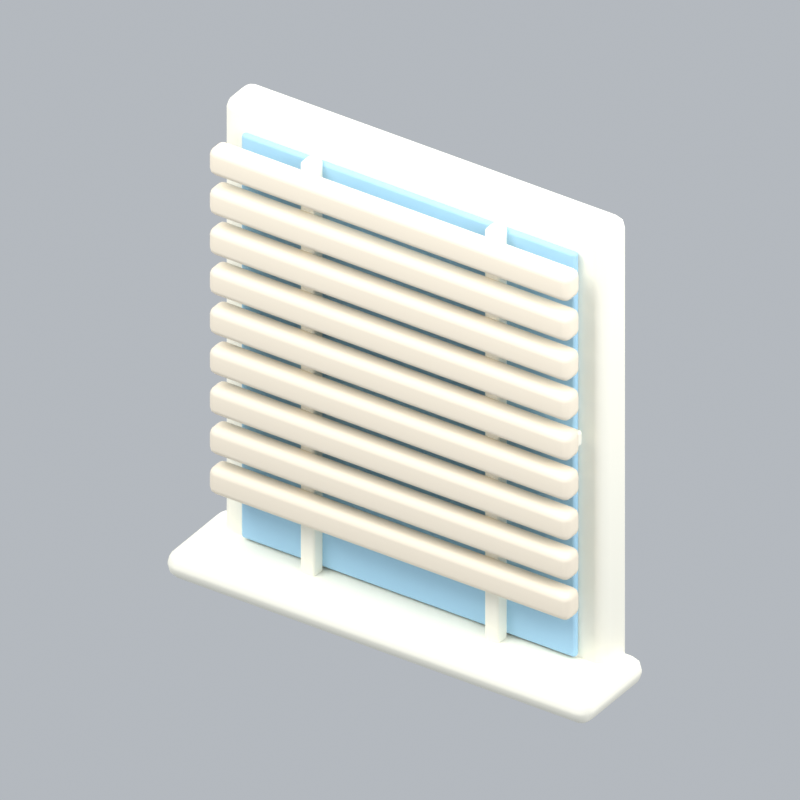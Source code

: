 # Source: windowBlinds.blend  (saved by Blender 5.2.45; exported with 4.5.12 LTS)
import bpy
from mathutils import Matrix  # noqa: F401  (used for matrix-valued properties, if any)

bpy.ops.wm.read_factory_settings(use_empty=True)
scene = bpy.context.scene
scene.name = 'Scene'

# ---- collections
col_collection = bpy.data.collections.new('Collection'); scene.collection.children.link(col_collection)

# ---- materials (node trees are filled in below, after node groups)
mat_cream = bpy.data.materials.new('cream')
mat_cream.diffuse_color = (0.9911, 0.9647, 0.8388, 1.0)
mat_blue = bpy.data.materials.new('blue')
mat_blue.diffuse_color = (0.3968, 0.6654, 0.8714, 1.0)
mat_paper = bpy.data.materials.new('paper')
mat_paper.diffuse_color = (0.9301, 0.8308, 0.6724, 1.0)

# ---- material node trees
mat_cream.use_nodes = True; mat_cream.node_tree.nodes.clear()
_N = mat_cream.node_tree.nodes; _L = mat_cream.node_tree.links
n0 = _N.new('ShaderNodeBsdfPrincipled'); n0.name = 'Principled BSDF'; n0.location = (-200, 100)
n0.inputs[0].default_value = (0.9911, 0.9647, 0.8388, 1.0)
n0.inputs[2].default_value = 0.72
n0.inputs[10].default_value = 0.005
n1 = _N.new('ShaderNodeOutputMaterial'); n1.name = 'Material Output'; n1.location = (200, 100)
_L.new(n0.outputs[0], n1.inputs[0])
n1.is_active_output = True
mat_blue.use_nodes = True; mat_blue.node_tree.nodes.clear()
_N = mat_blue.node_tree.nodes; _L = mat_blue.node_tree.links
n0 = _N.new('ShaderNodeBsdfPrincipled'); n0.name = 'Principled BSDF'; n0.location = (-200, 100)
n0.inputs[0].default_value = (0.3968, 0.6654, 0.8714, 1.0)
n0.inputs[2].default_value = 0.72
n0.inputs[10].default_value = 0.005
n1 = _N.new('ShaderNodeOutputMaterial'); n1.name = 'Material Output'; n1.location = (200, 100)
_L.new(n0.outputs[0], n1.inputs[0])
n1.is_active_output = True
mat_paper.use_nodes = True; mat_paper.node_tree.nodes.clear()
_N = mat_paper.node_tree.nodes; _L = mat_paper.node_tree.links
n0 = _N.new('ShaderNodeBsdfPrincipled'); n0.name = 'Principled BSDF'; n0.location = (-200, 100)
n0.inputs[0].default_value = (0.9301, 0.8308, 0.6724, 1.0)
n0.inputs[2].default_value = 0.72
n0.inputs[10].default_value = 0.005
n1 = _N.new('ShaderNodeOutputMaterial'); n1.name = 'Material Output'; n1.location = (200, 100)
_L.new(n0.outputs[0], n1.inputs[0])
n1.is_active_output = True

# ---- world
world_world = bpy.data.worlds.new('World'); scene.world = world_world
world_world.use_nodes = True; world_world.node_tree.nodes.clear()
_N = world_world.node_tree.nodes; _L = world_world.node_tree.links
n0 = _N.new('ShaderNodeOutputWorld'); n0.name = 'World Output'; n0.location = (200, 100)
n1 = _N.new('ShaderNodeBackground'); n1.name = 'Background'; n1.location = (-200, 100)
n1.inputs[0].default_value = (0.65, 0.69, 0.74, 1.0)
n1.inputs[1].default_value = 0.7
_L.new(n1.outputs[0], n0.inputs[0])
n0.is_active_output = True
world_world.color = (0.3, 0.3, 0.3)
world_world.sun_shadow_jitter_overblur = 0.0

# ---- cameras
cam_camera_236 = bpy.data.cameras.new('Camera.236')
cam_camera_236.type = 'ORTHO'
cam_camera_236.ortho_scale = 2.528

# ---- lights
light_area_705 = bpy.data.lights.new('Area.705', 'AREA')
light_area_705.energy = 500.0
light_area_705.shape = 'DISK'
light_area_705.size = 5.0
light_area_705.size_y = 1.0
light_area_706 = bpy.data.lights.new('Area.706', 'AREA')
light_area_706.energy = 180.0
light_area_706.shape = 'DISK'
light_area_706.size = 4.0
light_area_706.size_y = 1.0
light_area_707 = bpy.data.lights.new('Area.707', 'AREA')
light_area_707.energy = 300.0
light_area_707.shape = 'DISK'
light_area_707.size = 4.0
light_area_707.size_y = 1.0

# ---- meshes
me_cube_922 = bpy.data.meshes.new('Cube.922')
me_cube_922.from_pydata([(-0.725, -0.075, -0.85), (-0.725, -0.075, 0.85), (-0.725, 0.075, -0.85), (-0.725, 0.075, 0.85), (0.725, -0.075, -0.85), (0.725, -0.075, 0.85), (0.725, 0.075, -0.85), (0.725, 0.075, 0.85)], [], [(0, 1, 3, 2), (2, 3, 7, 6), (6, 7, 5, 4), (4, 5, 1, 0), (2, 6, 4, 0), (7, 3, 1, 5)])
_uv = me_cube_922.uv_layers.new(name='UVMap')
_uv.uv.foreach_set('vector', [0.375, 0.0, 0.625, 0.0, 0.625, 0.25, 0.375, 0.25, 0.375, 0.25, 0.625, 0.25, 0.625, 0.5, 0.375, 0.5, 0.375, 0.5, 0.625, 0.5, 0.625, 0.75, 0.375, 0.75, 0.375, 0.75, 0.625, 0.75, 0.625, 1.0, 0.375, 1.0, 0.125, 0.5, 0.375, 0.5, 0.375, 0.75, 0.125, 0.75, 0.625, 0.5, 0.875, 0.5, 0.875, 0.75, 0.625, 0.75])
me_cube_922.materials.append(mat_cream)
me_cube_922.update()
me_cube_923 = bpy.data.meshes.new('Cube.923')
me_cube_923.from_pydata([(-0.635, -0.0125, -0.76), (-0.635, -0.0125, 0.76), (-0.635, 0.0125, -0.76), (-0.635, 0.0125, 0.76), (0.635, -0.0125, -0.76), (0.635, -0.0125, 0.76), (0.635, 0.0125, -0.76), (0.635, 0.0125, 0.76)], [], [(0, 1, 3, 2), (2, 3, 7, 6), (6, 7, 5, 4), (4, 5, 1, 0), (2, 6, 4, 0), (7, 3, 1, 5)])
_uv = me_cube_923.uv_layers.new(name='UVMap')
_uv.uv.foreach_set('vector', [0.375, 0.0, 0.625, 0.0, 0.625, 0.25, 0.375, 0.25, 0.375, 0.25, 0.625, 0.25, 0.625, 0.5, 0.375, 0.5, 0.375, 0.5, 0.625, 0.5, 0.625, 0.75, 0.375, 0.75, 0.375, 0.75, 0.625, 0.75, 0.625, 1.0, 0.375, 1.0, 0.125, 0.5, 0.375, 0.5, 0.375, 0.75, 0.125, 0.75, 0.625, 0.5, 0.875, 0.5, 0.875, 0.75, 0.625, 0.75])
me_cube_923.materials.append(mat_blue)
me_cube_923.update()
me_cube_924 = bpy.data.meshes.new('Cube.924')
me_cube_924.from_pydata([(-0.0275, -0.0275, -0.775), (-0.0275, -0.0275, 0.775), (-0.0275, 0.0275, -0.775), (-0.0275, 0.0275, 0.775), (0.0275, -0.0275, -0.775), (0.0275, -0.0275, 0.775), (0.0275, 0.0275, -0.775), (0.0275, 0.0275, 0.775)], [], [(0, 1, 3, 2), (2, 3, 7, 6), (6, 7, 5, 4), (4, 5, 1, 0), (2, 6, 4, 0), (7, 3, 1, 5)])
_uv = me_cube_924.uv_layers.new(name='UVMap')
_uv.uv.foreach_set('vector', [0.375, 0.0, 0.625, 0.0, 0.625, 0.25, 0.375, 0.25, 0.375, 0.25, 0.625, 0.25, 0.625, 0.5, 0.375, 0.5, 0.375, 0.5, 0.625, 0.5, 0.625, 0.75, 0.375, 0.75, 0.375, 0.75, 0.625, 0.75, 0.625, 1.0, 0.375, 1.0, 0.125, 0.5, 0.375, 0.5, 0.375, 0.75, 0.125, 0.75, 0.625, 0.5, 0.875, 0.5, 0.875, 0.75, 0.625, 0.75])
me_cube_924.materials.append(mat_cream)
me_cube_924.update()
me_cube_925 = bpy.data.meshes.new('Cube.925')
me_cube_925.from_pydata([(-0.0275, -0.0275, -0.775), (-0.0275, -0.0275, 0.775), (-0.0275, 0.0275, -0.775), (-0.0275, 0.0275, 0.775), (0.0275, -0.0275, -0.775), (0.0275, -0.0275, 0.775), (0.0275, 0.0275, -0.775), (0.0275, 0.0275, 0.775)], [], [(0, 1, 3, 2), (2, 3, 7, 6), (6, 7, 5, 4), (4, 5, 1, 0), (2, 6, 4, 0), (7, 3, 1, 5)])
_uv = me_cube_925.uv_layers.new(name='UVMap')
_uv.uv.foreach_set('vector', [0.375, 0.0, 0.625, 0.0, 0.625, 0.25, 0.375, 0.25, 0.375, 0.25, 0.625, 0.25, 0.625, 0.5, 0.375, 0.5, 0.375, 0.5, 0.625, 0.5, 0.625, 0.75, 0.375, 0.75, 0.375, 0.75, 0.625, 0.75, 0.625, 1.0, 0.375, 1.0, 0.125, 0.5, 0.375, 0.5, 0.375, 0.75, 0.125, 0.75, 0.625, 0.5, 0.875, 0.5, 0.875, 0.75, 0.625, 0.75])
me_cube_925.materials.append(mat_cream)
me_cube_925.update()
me_cube_926 = bpy.data.meshes.new('Cube.926')
me_cube_926.from_pydata([(-0.665, -0.0275, -0.0275), (-0.665, -0.0275, 0.0275), (-0.665, 0.0275, -0.0275), (-0.665, 0.0275, 0.0275), (0.665, -0.0275, -0.0275), (0.665, -0.0275, 0.0275), (0.665, 0.0275, -0.0275), (0.665, 0.0275, 0.0275)], [], [(0, 1, 3, 2), (2, 3, 7, 6), (6, 7, 5, 4), (4, 5, 1, 0), (2, 6, 4, 0), (7, 3, 1, 5)])
_uv = me_cube_926.uv_layers.new(name='UVMap')
_uv.uv.foreach_set('vector', [0.375, 0.0, 0.625, 0.0, 0.625, 0.25, 0.375, 0.25, 0.375, 0.25, 0.625, 0.25, 0.625, 0.5, 0.375, 0.5, 0.375, 0.5, 0.625, 0.5, 0.625, 0.75, 0.375, 0.75, 0.375, 0.75, 0.625, 0.75, 0.625, 1.0, 0.375, 1.0, 0.125, 0.5, 0.375, 0.5, 0.375, 0.75, 0.125, 0.75, 0.625, 0.5, 0.875, 0.5, 0.875, 0.75, 0.625, 0.75])
me_cube_926.materials.append(mat_cream)
me_cube_926.update()
me_cube_927 = bpy.data.meshes.new('Cube.927')
me_cube_927.from_pydata([(-0.805, -0.175, -0.05), (-0.805, -0.175, 0.05), (-0.805, 0.175, -0.05), (-0.805, 0.175, 0.05), (0.805, -0.175, -0.05), (0.805, -0.175, 0.05), (0.805, 0.175, -0.05), (0.805, 0.175, 0.05)], [], [(0, 1, 3, 2), (2, 3, 7, 6), (6, 7, 5, 4), (4, 5, 1, 0), (2, 6, 4, 0), (7, 3, 1, 5)])
_uv = me_cube_927.uv_layers.new(name='UVMap')
_uv.uv.foreach_set('vector', [0.375, 0.0, 0.625, 0.0, 0.625, 0.25, 0.375, 0.25, 0.375, 0.25, 0.625, 0.25, 0.625, 0.5, 0.375, 0.5, 0.375, 0.5, 0.625, 0.5, 0.625, 0.75, 0.375, 0.75, 0.375, 0.75, 0.625, 0.75, 0.625, 1.0, 0.375, 1.0, 0.125, 0.5, 0.375, 0.5, 0.375, 0.75, 0.125, 0.75, 0.625, 0.5, 0.875, 0.5, 0.875, 0.75, 0.625, 0.75])
me_cube_927.materials.append(mat_cream)
me_cube_927.update()
me_cube_928 = bpy.data.meshes.new('Cube.928')
me_cube_928.from_pydata([(-0.685, -0.04, -0.05), (-0.685, -0.04, 0.05), (-0.685, 0.04, -0.05), (-0.685, 0.04, 0.05), (0.685, -0.04, -0.05), (0.685, -0.04, 0.05), (0.685, 0.04, -0.05), (0.685, 0.04, 0.05)], [], [(0, 1, 3, 2), (2, 3, 7, 6), (6, 7, 5, 4), (4, 5, 1, 0), (2, 6, 4, 0), (7, 3, 1, 5)])
_uv = me_cube_928.uv_layers.new(name='UVMap')
_uv.uv.foreach_set('vector', [0.375, 0.0, 0.625, 0.0, 0.625, 0.25, 0.375, 0.25, 0.375, 0.25, 0.625, 0.25, 0.625, 0.5, 0.375, 0.5, 0.375, 0.5, 0.625, 0.5, 0.625, 0.75, 0.375, 0.75, 0.375, 0.75, 0.625, 0.75, 0.625, 1.0, 0.375, 1.0, 0.125, 0.5, 0.375, 0.5, 0.375, 0.75, 0.125, 0.75, 0.625, 0.5, 0.875, 0.5, 0.875, 0.75, 0.625, 0.75])
me_cube_928.materials.append(mat_paper)
me_cube_928.update()
me_cube_929 = bpy.data.meshes.new('Cube.929')
me_cube_929.from_pydata([(-0.685, -0.04, -0.05), (-0.685, -0.04, 0.05), (-0.685, 0.04, -0.05), (-0.685, 0.04, 0.05), (0.685, -0.04, -0.05), (0.685, -0.04, 0.05), (0.685, 0.04, -0.05), (0.685, 0.04, 0.05)], [], [(0, 1, 3, 2), (2, 3, 7, 6), (6, 7, 5, 4), (4, 5, 1, 0), (2, 6, 4, 0), (7, 3, 1, 5)])
_uv = me_cube_929.uv_layers.new(name='UVMap')
_uv.uv.foreach_set('vector', [0.375, 0.0, 0.625, 0.0, 0.625, 0.25, 0.375, 0.25, 0.375, 0.25, 0.625, 0.25, 0.625, 0.5, 0.375, 0.5, 0.375, 0.5, 0.625, 0.5, 0.625, 0.75, 0.375, 0.75, 0.375, 0.75, 0.625, 0.75, 0.625, 1.0, 0.375, 1.0, 0.125, 0.5, 0.375, 0.5, 0.375, 0.75, 0.125, 0.75, 0.625, 0.5, 0.875, 0.5, 0.875, 0.75, 0.625, 0.75])
me_cube_929.materials.append(mat_paper)
me_cube_929.update()
me_cube_930 = bpy.data.meshes.new('Cube.930')
me_cube_930.from_pydata([(-0.685, -0.04, -0.05), (-0.685, -0.04, 0.05), (-0.685, 0.04, -0.05), (-0.685, 0.04, 0.05), (0.685, -0.04, -0.05), (0.685, -0.04, 0.05), (0.685, 0.04, -0.05), (0.685, 0.04, 0.05)], [], [(0, 1, 3, 2), (2, 3, 7, 6), (6, 7, 5, 4), (4, 5, 1, 0), (2, 6, 4, 0), (7, 3, 1, 5)])
_uv = me_cube_930.uv_layers.new(name='UVMap')
_uv.uv.foreach_set('vector', [0.375, 0.0, 0.625, 0.0, 0.625, 0.25, 0.375, 0.25, 0.375, 0.25, 0.625, 0.25, 0.625, 0.5, 0.375, 0.5, 0.375, 0.5, 0.625, 0.5, 0.625, 0.75, 0.375, 0.75, 0.375, 0.75, 0.625, 0.75, 0.625, 1.0, 0.375, 1.0, 0.125, 0.5, 0.375, 0.5, 0.375, 0.75, 0.125, 0.75, 0.625, 0.5, 0.875, 0.5, 0.875, 0.75, 0.625, 0.75])
me_cube_930.materials.append(mat_paper)
me_cube_930.update()
me_cube_931 = bpy.data.meshes.new('Cube.931')
me_cube_931.from_pydata([(-0.685, -0.04, -0.05), (-0.685, -0.04, 0.05), (-0.685, 0.04, -0.05), (-0.685, 0.04, 0.05), (0.685, -0.04, -0.05), (0.685, -0.04, 0.05), (0.685, 0.04, -0.05), (0.685, 0.04, 0.05)], [], [(0, 1, 3, 2), (2, 3, 7, 6), (6, 7, 5, 4), (4, 5, 1, 0), (2, 6, 4, 0), (7, 3, 1, 5)])
_uv = me_cube_931.uv_layers.new(name='UVMap')
_uv.uv.foreach_set('vector', [0.375, 0.0, 0.625, 0.0, 0.625, 0.25, 0.375, 0.25, 0.375, 0.25, 0.625, 0.25, 0.625, 0.5, 0.375, 0.5, 0.375, 0.5, 0.625, 0.5, 0.625, 0.75, 0.375, 0.75, 0.375, 0.75, 0.625, 0.75, 0.625, 1.0, 0.375, 1.0, 0.125, 0.5, 0.375, 0.5, 0.375, 0.75, 0.125, 0.75, 0.625, 0.5, 0.875, 0.5, 0.875, 0.75, 0.625, 0.75])
me_cube_931.materials.append(mat_paper)
me_cube_931.update()
me_cube_932 = bpy.data.meshes.new('Cube.932')
me_cube_932.from_pydata([(-0.685, -0.04, -0.05), (-0.685, -0.04, 0.05), (-0.685, 0.04, -0.05), (-0.685, 0.04, 0.05), (0.685, -0.04, -0.05), (0.685, -0.04, 0.05), (0.685, 0.04, -0.05), (0.685, 0.04, 0.05)], [], [(0, 1, 3, 2), (2, 3, 7, 6), (6, 7, 5, 4), (4, 5, 1, 0), (2, 6, 4, 0), (7, 3, 1, 5)])
_uv = me_cube_932.uv_layers.new(name='UVMap')
_uv.uv.foreach_set('vector', [0.375, 0.0, 0.625, 0.0, 0.625, 0.25, 0.375, 0.25, 0.375, 0.25, 0.625, 0.25, 0.625, 0.5, 0.375, 0.5, 0.375, 0.5, 0.625, 0.5, 0.625, 0.75, 0.375, 0.75, 0.375, 0.75, 0.625, 0.75, 0.625, 1.0, 0.375, 1.0, 0.125, 0.5, 0.375, 0.5, 0.375, 0.75, 0.125, 0.75, 0.625, 0.5, 0.875, 0.5, 0.875, 0.75, 0.625, 0.75])
me_cube_932.materials.append(mat_paper)
me_cube_932.update()
me_cube_933 = bpy.data.meshes.new('Cube.933')
me_cube_933.from_pydata([(-0.685, -0.04, -0.05), (-0.685, -0.04, 0.05), (-0.685, 0.04, -0.05), (-0.685, 0.04, 0.05), (0.685, -0.04, -0.05), (0.685, -0.04, 0.05), (0.685, 0.04, -0.05), (0.685, 0.04, 0.05)], [], [(0, 1, 3, 2), (2, 3, 7, 6), (6, 7, 5, 4), (4, 5, 1, 0), (2, 6, 4, 0), (7, 3, 1, 5)])
_uv = me_cube_933.uv_layers.new(name='UVMap')
_uv.uv.foreach_set('vector', [0.375, 0.0, 0.625, 0.0, 0.625, 0.25, 0.375, 0.25, 0.375, 0.25, 0.625, 0.25, 0.625, 0.5, 0.375, 0.5, 0.375, 0.5, 0.625, 0.5, 0.625, 0.75, 0.375, 0.75, 0.375, 0.75, 0.625, 0.75, 0.625, 1.0, 0.375, 1.0, 0.125, 0.5, 0.375, 0.5, 0.375, 0.75, 0.125, 0.75, 0.625, 0.5, 0.875, 0.5, 0.875, 0.75, 0.625, 0.75])
me_cube_933.materials.append(mat_paper)
me_cube_933.update()
me_cube_934 = bpy.data.meshes.new('Cube.934')
me_cube_934.from_pydata([(-0.685, -0.04, -0.05), (-0.685, -0.04, 0.05), (-0.685, 0.04, -0.05), (-0.685, 0.04, 0.05), (0.685, -0.04, -0.05), (0.685, -0.04, 0.05), (0.685, 0.04, -0.05), (0.685, 0.04, 0.05)], [], [(0, 1, 3, 2), (2, 3, 7, 6), (6, 7, 5, 4), (4, 5, 1, 0), (2, 6, 4, 0), (7, 3, 1, 5)])
_uv = me_cube_934.uv_layers.new(name='UVMap')
_uv.uv.foreach_set('vector', [0.375, 0.0, 0.625, 0.0, 0.625, 0.25, 0.375, 0.25, 0.375, 0.25, 0.625, 0.25, 0.625, 0.5, 0.375, 0.5, 0.375, 0.5, 0.625, 0.5, 0.625, 0.75, 0.375, 0.75, 0.375, 0.75, 0.625, 0.75, 0.625, 1.0, 0.375, 1.0, 0.125, 0.5, 0.375, 0.5, 0.375, 0.75, 0.125, 0.75, 0.625, 0.5, 0.875, 0.5, 0.875, 0.75, 0.625, 0.75])
me_cube_934.materials.append(mat_paper)
me_cube_934.update()
me_cube_935 = bpy.data.meshes.new('Cube.935')
me_cube_935.from_pydata([(-0.685, -0.04, -0.05), (-0.685, -0.04, 0.05), (-0.685, 0.04, -0.05), (-0.685, 0.04, 0.05), (0.685, -0.04, -0.05), (0.685, -0.04, 0.05), (0.685, 0.04, -0.05), (0.685, 0.04, 0.05)], [], [(0, 1, 3, 2), (2, 3, 7, 6), (6, 7, 5, 4), (4, 5, 1, 0), (2, 6, 4, 0), (7, 3, 1, 5)])
_uv = me_cube_935.uv_layers.new(name='UVMap')
_uv.uv.foreach_set('vector', [0.375, 0.0, 0.625, 0.0, 0.625, 0.25, 0.375, 0.25, 0.375, 0.25, 0.625, 0.25, 0.625, 0.5, 0.375, 0.5, 0.375, 0.5, 0.625, 0.5, 0.625, 0.75, 0.375, 0.75, 0.375, 0.75, 0.625, 0.75, 0.625, 1.0, 0.375, 1.0, 0.125, 0.5, 0.375, 0.5, 0.375, 0.75, 0.125, 0.75, 0.625, 0.5, 0.875, 0.5, 0.875, 0.75, 0.625, 0.75])
me_cube_935.materials.append(mat_paper)
me_cube_935.update()
me_cube_936 = bpy.data.meshes.new('Cube.936')
me_cube_936.from_pydata([(-0.685, -0.04, -0.05), (-0.685, -0.04, 0.05), (-0.685, 0.04, -0.05), (-0.685, 0.04, 0.05), (0.685, -0.04, -0.05), (0.685, -0.04, 0.05), (0.685, 0.04, -0.05), (0.685, 0.04, 0.05)], [], [(0, 1, 3, 2), (2, 3, 7, 6), (6, 7, 5, 4), (4, 5, 1, 0), (2, 6, 4, 0), (7, 3, 1, 5)])
_uv = me_cube_936.uv_layers.new(name='UVMap')
_uv.uv.foreach_set('vector', [0.375, 0.0, 0.625, 0.0, 0.625, 0.25, 0.375, 0.25, 0.375, 0.25, 0.625, 0.25, 0.625, 0.5, 0.375, 0.5, 0.375, 0.5, 0.625, 0.5, 0.625, 0.75, 0.375, 0.75, 0.375, 0.75, 0.625, 0.75, 0.625, 1.0, 0.375, 1.0, 0.125, 0.5, 0.375, 0.5, 0.375, 0.75, 0.125, 0.75, 0.625, 0.5, 0.875, 0.5, 0.875, 0.75, 0.625, 0.75])
me_cube_936.materials.append(mat_paper)
me_cube_936.update()

# ---- objects
ob_fixed_isometric_camera = bpy.data.objects.new('Fixed isometric camera', cam_camera_236)
ob_warm_key = bpy.data.objects.new('Warm key', light_area_705)
ob_fill = bpy.data.objects.new('Fill', light_area_706)
ob_rim = bpy.data.objects.new('Rim', light_area_707)
ob_window_frame = bpy.data.objects.new('Window frame', me_cube_922)
ob_window_glass = bpy.data.objects.new('Window glass', me_cube_923)
ob_window_muntin = bpy.data.objects.new('Window muntin', me_cube_924)
ob_window_muntin_001 = bpy.data.objects.new('Window muntin.001', me_cube_925)
ob_window_crossbar = bpy.data.objects.new('Window crossbar', me_cube_926)
ob_sill = bpy.data.objects.new('Sill', me_cube_927)
ob_blind_slat = bpy.data.objects.new('Blind slat', me_cube_928)
ob_blind_slat_001 = bpy.data.objects.new('Blind slat.001', me_cube_929)
ob_blind_slat_002 = bpy.data.objects.new('Blind slat.002', me_cube_930)
ob_blind_slat_003 = bpy.data.objects.new('Blind slat.003', me_cube_931)
ob_blind_slat_004 = bpy.data.objects.new('Blind slat.004', me_cube_932)
ob_blind_slat_005 = bpy.data.objects.new('Blind slat.005', me_cube_933)
ob_blind_slat_006 = bpy.data.objects.new('Blind slat.006', me_cube_934)
ob_blind_slat_007 = bpy.data.objects.new('Blind slat.007', me_cube_935)
ob_blind_slat_008 = bpy.data.objects.new('Blind slat.008', me_cube_936)
ob_windowblinds_orientation = bpy.data.objects.new('windowBlinds orientation', None)

# ---- transforms, parenting, visibility, modifiers, constraints
ob_fixed_isometric_camera.location = (6.0, -9.147, 7.861)
ob_fixed_isometric_camera.rotation_euler = (0.9964, 2.214e-08, 0.588)
ob_warm_key.location = (-3.0, -4.0, 7.0)
ob_warm_key.rotation_euler = (0.6947, -4.874e-08, -0.6435)
ob_fill.location = (4.0, -1.0, 4.0)
ob_fill.rotation_euler = (0.9418, 9.221e-09, 1.326)
ob_rim.location = (1.0, 4.0, 6.0)
ob_rim.rotation_euler = (0.6896, -5.112e-08, 2.897)
ob_window_frame.parent = ob_windowblinds_orientation
ob_window_frame.location = (0.0, 0.0, 0.85)
_m = ob_window_frame.modifiers.new('Rounded edges', 'BEVEL')
_m.width = 0.04
_m.width_pct = 0.04
_m.segments = 3
_m = ob_window_frame.modifiers.new('Weighted normals', 'WEIGHTED_NORMAL')
ob_window_glass.parent = ob_windowblinds_orientation
ob_window_glass.location = (0.0, -0.09, 0.85)
_m = ob_window_glass.modifiers.new('Rounded edges', 'BEVEL')
_m.width = 0.01125
_m.width_pct = 0.01125
_m.segments = 3
_m = ob_window_glass.modifiers.new('Weighted normals', 'WEIGHTED_NORMAL')
ob_window_muntin.parent = ob_windowblinds_orientation
ob_window_muntin.location = (-0.35, -0.125, 0.85)
_m = ob_window_muntin.modifiers.new('Rounded edges', 'BEVEL')
_m.width = 0.01
_m.width_pct = 0.01
_m.segments = 3
_m = ob_window_muntin.modifiers.new('Weighted normals', 'WEIGHTED_NORMAL')
ob_window_muntin_001.parent = ob_windowblinds_orientation
ob_window_muntin_001.location = (0.35, -0.125, 0.85)
_m = ob_window_muntin_001.modifiers.new('Rounded edges', 'BEVEL')
_m.width = 0.01
_m.width_pct = 0.01
_m.segments = 3
_m = ob_window_muntin_001.modifiers.new('Weighted normals', 'WEIGHTED_NORMAL')
ob_window_crossbar.parent = ob_windowblinds_orientation
ob_window_crossbar.location = (0.0, -0.13, 0.935)
_m = ob_window_crossbar.modifiers.new('Rounded edges', 'BEVEL')
_m.width = 0.01
_m.width_pct = 0.01
_m.segments = 3
_m = ob_window_crossbar.modifiers.new('Weighted normals', 'WEIGHTED_NORMAL')
ob_sill.parent = ob_windowblinds_orientation
ob_sill.location = (0.0, -0.12, 0.03)
_m = ob_sill.modifiers.new('Rounded edges', 'BEVEL')
_m.width = 0.045
_m.width_pct = 0.045
_m.segments = 3
_m = ob_sill.modifiers.new('Weighted normals', 'WEIGHTED_NORMAL')
ob_blind_slat.parent = ob_windowblinds_orientation
ob_blind_slat.location = (0.0, -0.18, 0.35)
_m = ob_blind_slat.modifiers.new('Rounded edges', 'BEVEL')
_m.width = 0.025
_m.width_pct = 0.025
_m.segments = 3
_m = ob_blind_slat.modifiers.new('Weighted normals', 'WEIGHTED_NORMAL')
ob_blind_slat_001.parent = ob_windowblinds_orientation
ob_blind_slat_001.location = (0.0, -0.18, 0.5)
_m = ob_blind_slat_001.modifiers.new('Rounded edges', 'BEVEL')
_m.width = 0.025
_m.width_pct = 0.025
_m.segments = 3
_m = ob_blind_slat_001.modifiers.new('Weighted normals', 'WEIGHTED_NORMAL')
ob_blind_slat_002.parent = ob_windowblinds_orientation
ob_blind_slat_002.location = (0.0, -0.18, 0.65)
_m = ob_blind_slat_002.modifiers.new('Rounded edges', 'BEVEL')
_m.width = 0.025
_m.width_pct = 0.025
_m.segments = 3
_m = ob_blind_slat_002.modifiers.new('Weighted normals', 'WEIGHTED_NORMAL')
ob_blind_slat_003.parent = ob_windowblinds_orientation
ob_blind_slat_003.location = (0.0, -0.18, 0.8)
_m = ob_blind_slat_003.modifiers.new('Rounded edges', 'BEVEL')
_m.width = 0.025
_m.width_pct = 0.025
_m.segments = 3
_m = ob_blind_slat_003.modifiers.new('Weighted normals', 'WEIGHTED_NORMAL')
ob_blind_slat_004.parent = ob_windowblinds_orientation
ob_blind_slat_004.location = (0.0, -0.18, 0.95)
_m = ob_blind_slat_004.modifiers.new('Rounded edges', 'BEVEL')
_m.width = 0.025
_m.width_pct = 0.025
_m.segments = 3
_m = ob_blind_slat_004.modifiers.new('Weighted normals', 'WEIGHTED_NORMAL')
ob_blind_slat_005.parent = ob_windowblinds_orientation
ob_blind_slat_005.location = (0.0, -0.18, 1.1)
_m = ob_blind_slat_005.modifiers.new('Rounded edges', 'BEVEL')
_m.width = 0.025
_m.width_pct = 0.025
_m.segments = 3
_m = ob_blind_slat_005.modifiers.new('Weighted normals', 'WEIGHTED_NORMAL')
ob_blind_slat_006.parent = ob_windowblinds_orientation
ob_blind_slat_006.location = (0.0, -0.18, 1.25)
_m = ob_blind_slat_006.modifiers.new('Rounded edges', 'BEVEL')
_m.width = 0.025
_m.width_pct = 0.025
_m.segments = 3
_m = ob_blind_slat_006.modifiers.new('Weighted normals', 'WEIGHTED_NORMAL')
ob_blind_slat_007.parent = ob_windowblinds_orientation
ob_blind_slat_007.location = (0.0, -0.18, 1.4)
_m = ob_blind_slat_007.modifiers.new('Rounded edges', 'BEVEL')
_m.width = 0.025
_m.width_pct = 0.025
_m.segments = 3
_m = ob_blind_slat_007.modifiers.new('Weighted normals', 'WEIGHTED_NORMAL')
ob_blind_slat_008.parent = ob_windowblinds_orientation
ob_blind_slat_008.location = (0.0, -0.18, 1.55)
_m = ob_blind_slat_008.modifiers.new('Rounded edges', 'BEVEL')
_m.width = 0.025
_m.width_pct = 0.025
_m.segments = 3
_m = ob_blind_slat_008.modifiers.new('Weighted normals', 'WEIGHTED_NORMAL')
ob_windowblinds_orientation.location = (0.0, 0.0, 0.0)

# ---- collection membership
col_collection.objects.link(ob_fixed_isometric_camera)
col_collection.objects.link(ob_warm_key)
col_collection.objects.link(ob_fill)
col_collection.objects.link(ob_rim)
col_collection.objects.link(ob_window_frame)
col_collection.objects.link(ob_window_glass)
col_collection.objects.link(ob_window_muntin)
col_collection.objects.link(ob_window_muntin_001)
col_collection.objects.link(ob_window_crossbar)
col_collection.objects.link(ob_sill)
col_collection.objects.link(ob_blind_slat)
col_collection.objects.link(ob_blind_slat_001)
col_collection.objects.link(ob_blind_slat_002)
col_collection.objects.link(ob_blind_slat_003)
col_collection.objects.link(ob_blind_slat_004)
col_collection.objects.link(ob_blind_slat_005)
col_collection.objects.link(ob_blind_slat_006)
col_collection.objects.link(ob_blind_slat_007)
col_collection.objects.link(ob_blind_slat_008)
col_collection.objects.link(ob_windowblinds_orientation)

# ---- scene / render settings (as saved in the file)
scene.camera = ob_fixed_isometric_camera
scene.frame_start = 1; scene.frame_end = 1; scene.frame_set(1)
scene.render.engine = 'BLENDER_EEVEE_NEXT'
scene.render.resolution_x = 256
scene.render.resolution_y = 256
scene.render.fps = 12
scene.render.film_transparent = True
scene.render.bake_bias = 0.0
scene.render.bake_samples = 0
scene.render.compositor_device = 'GPU'
scene.eevee.taa_render_samples = 24
scene.eevee.use_volume_custom_range = False
scene.eevee.fast_gi_thickness_near = 0.1
scene.eevee.fast_gi_thickness_far = 0.0
scene.eevee.ray_tracing_options.screen_trace_thickness = 0.1
scene.view_settings.view_transform = 'Standard'
bpy.context.view_layer.update()
